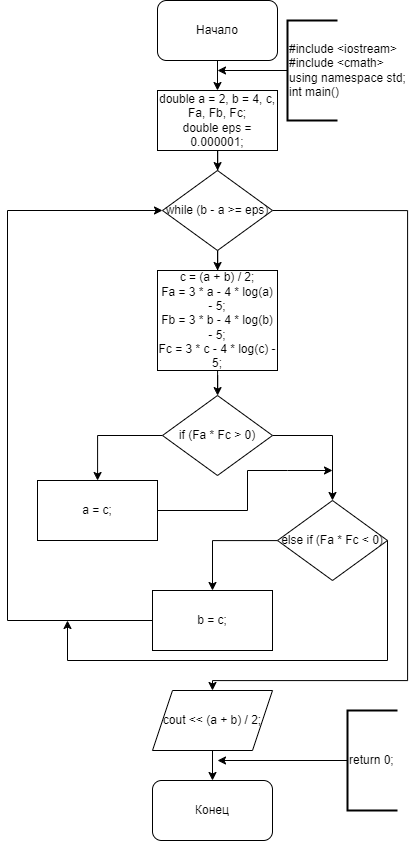

The diagram above was exported from draw.io. Its source (the exported page's mxGraphModel, read from the mxfile embedded in the PNG):
<mxGraphModel dx="1909" dy="949" grid="1" gridSize="10" guides="1" tooltips="1" connect="1" arrows="1" fold="1" page="1" pageScale="1" pageWidth="827" pageHeight="1169" math="0" shadow="0">
  <root>
    <mxCell id="WIyWlLk6GJQsqaUBKTNV-0" />
    <mxCell id="WIyWlLk6GJQsqaUBKTNV-1" parent="WIyWlLk6GJQsqaUBKTNV-0" />
    <mxCell id="Hjx1lohyYxwPRabPxVDn-0" value="Начало" style="rounded=1;whiteSpace=wrap;html=1;" vertex="1" parent="WIyWlLk6GJQsqaUBKTNV-1">
      <mxGeometry x="370" y="110" width="120" height="60" as="geometry" />
    </mxCell>
    <mxCell id="Hjx1lohyYxwPRabPxVDn-7" value="" style="edgeStyle=orthogonalEdgeStyle;rounded=0;orthogonalLoop=1;jettySize=auto;html=1;" edge="1" parent="WIyWlLk6GJQsqaUBKTNV-1" source="Hjx1lohyYxwPRabPxVDn-2" target="Hjx1lohyYxwPRabPxVDn-6">
      <mxGeometry relative="1" as="geometry" />
    </mxCell>
    <mxCell id="Hjx1lohyYxwPRabPxVDn-2" value="&lt;div&gt;double a = 2, b = 4, c, Fa, Fb, Fc;&lt;/div&gt;&lt;div&gt;double eps = 0.000001;&lt;/div&gt;" style="rounded=0;whiteSpace=wrap;html=1;" vertex="1" parent="WIyWlLk6GJQsqaUBKTNV-1">
      <mxGeometry x="370" y="200" width="120" height="60" as="geometry" />
    </mxCell>
    <mxCell id="Hjx1lohyYxwPRabPxVDn-3" value="" style="endArrow=classic;html=1;rounded=0;exitX=0.5;exitY=1;exitDx=0;exitDy=0;entryX=0.5;entryY=0;entryDx=0;entryDy=0;" edge="1" parent="WIyWlLk6GJQsqaUBKTNV-1" source="Hjx1lohyYxwPRabPxVDn-0" target="Hjx1lohyYxwPRabPxVDn-2">
      <mxGeometry width="50" height="50" relative="1" as="geometry">
        <mxPoint x="390" y="300" as="sourcePoint" />
        <mxPoint x="440" y="250" as="targetPoint" />
      </mxGeometry>
    </mxCell>
    <mxCell id="Hjx1lohyYxwPRabPxVDn-4" value="" style="endArrow=classic;html=1;rounded=0;" edge="1" parent="WIyWlLk6GJQsqaUBKTNV-1">
      <mxGeometry width="50" height="50" relative="1" as="geometry">
        <mxPoint x="500" y="180" as="sourcePoint" />
        <mxPoint x="430" y="180" as="targetPoint" />
      </mxGeometry>
    </mxCell>
    <mxCell id="Hjx1lohyYxwPRabPxVDn-5" value="&lt;div&gt;#include &amp;lt;iostream&amp;gt;&lt;/div&gt;&lt;div&gt;#include &amp;lt;cmath&amp;gt;&lt;/div&gt;&lt;div&gt;using namespace std;&lt;/div&gt;&lt;div&gt;int main()&lt;/div&gt;" style="strokeWidth=2;html=1;shape=mxgraph.flowchart.annotation_1;align=left;pointerEvents=1;" vertex="1" parent="WIyWlLk6GJQsqaUBKTNV-1">
      <mxGeometry x="500" y="130" width="50" height="100" as="geometry" />
    </mxCell>
    <mxCell id="Hjx1lohyYxwPRabPxVDn-9" value="" style="edgeStyle=orthogonalEdgeStyle;rounded=0;orthogonalLoop=1;jettySize=auto;html=1;" edge="1" parent="WIyWlLk6GJQsqaUBKTNV-1" source="Hjx1lohyYxwPRabPxVDn-6" target="Hjx1lohyYxwPRabPxVDn-8">
      <mxGeometry relative="1" as="geometry" />
    </mxCell>
    <mxCell id="Hjx1lohyYxwPRabPxVDn-23" value="" style="edgeStyle=orthogonalEdgeStyle;rounded=0;orthogonalLoop=1;jettySize=auto;html=1;entryX=0.5;entryY=0;entryDx=0;entryDy=0;exitX=1;exitY=0.5;exitDx=0;exitDy=0;" edge="1" parent="WIyWlLk6GJQsqaUBKTNV-1" source="Hjx1lohyYxwPRabPxVDn-6" target="Hjx1lohyYxwPRabPxVDn-22">
      <mxGeometry relative="1" as="geometry">
        <Array as="points">
          <mxPoint x="620" y="320" />
          <mxPoint x="620" y="790" />
          <mxPoint x="425" y="790" />
        </Array>
      </mxGeometry>
    </mxCell>
    <mxCell id="Hjx1lohyYxwPRabPxVDn-6" value="while (b - a &amp;gt;= eps)" style="rhombus;whiteSpace=wrap;html=1;rounded=0;" vertex="1" parent="WIyWlLk6GJQsqaUBKTNV-1">
      <mxGeometry x="375" y="280" width="110" height="80" as="geometry" />
    </mxCell>
    <mxCell id="Hjx1lohyYxwPRabPxVDn-11" value="" style="edgeStyle=orthogonalEdgeStyle;rounded=0;orthogonalLoop=1;jettySize=auto;html=1;" edge="1" parent="WIyWlLk6GJQsqaUBKTNV-1" source="Hjx1lohyYxwPRabPxVDn-8" target="Hjx1lohyYxwPRabPxVDn-10">
      <mxGeometry relative="1" as="geometry" />
    </mxCell>
    <mxCell id="Hjx1lohyYxwPRabPxVDn-8" value="&lt;div&gt;c = (a + b) / 2;&lt;/div&gt;&lt;div&gt;Fa = 3 * a - 4 * log(a) - 5;&lt;/div&gt;&lt;div&gt;Fb = 3 * b - 4 * log(b) - 5;&lt;/div&gt;&lt;div&gt;Fc = 3 * c - 4 * log(c) - 5;&lt;/div&gt;" style="whiteSpace=wrap;html=1;rounded=0;" vertex="1" parent="WIyWlLk6GJQsqaUBKTNV-1">
      <mxGeometry x="370" y="380" width="120" height="100" as="geometry" />
    </mxCell>
    <mxCell id="Hjx1lohyYxwPRabPxVDn-13" value="" style="edgeStyle=orthogonalEdgeStyle;rounded=0;orthogonalLoop=1;jettySize=auto;html=1;" edge="1" parent="WIyWlLk6GJQsqaUBKTNV-1" source="Hjx1lohyYxwPRabPxVDn-10" target="Hjx1lohyYxwPRabPxVDn-12">
      <mxGeometry relative="1" as="geometry" />
    </mxCell>
    <mxCell id="Hjx1lohyYxwPRabPxVDn-15" value="" style="edgeStyle=orthogonalEdgeStyle;rounded=0;orthogonalLoop=1;jettySize=auto;html=1;" edge="1" parent="WIyWlLk6GJQsqaUBKTNV-1" source="Hjx1lohyYxwPRabPxVDn-10" target="Hjx1lohyYxwPRabPxVDn-14">
      <mxGeometry relative="1" as="geometry" />
    </mxCell>
    <mxCell id="Hjx1lohyYxwPRabPxVDn-10" value="if (Fa * Fc &amp;gt; 0)" style="rhombus;whiteSpace=wrap;html=1;rounded=0;" vertex="1" parent="WIyWlLk6GJQsqaUBKTNV-1">
      <mxGeometry x="375" y="505" width="110" height="80" as="geometry" />
    </mxCell>
    <mxCell id="Hjx1lohyYxwPRabPxVDn-12" value="a = c;" style="whiteSpace=wrap;html=1;rounded=0;" vertex="1" parent="WIyWlLk6GJQsqaUBKTNV-1">
      <mxGeometry x="250" y="590" width="120" height="60" as="geometry" />
    </mxCell>
    <mxCell id="Hjx1lohyYxwPRabPxVDn-17" value="" style="edgeStyle=orthogonalEdgeStyle;rounded=0;orthogonalLoop=1;jettySize=auto;html=1;" edge="1" parent="WIyWlLk6GJQsqaUBKTNV-1" source="Hjx1lohyYxwPRabPxVDn-14" target="Hjx1lohyYxwPRabPxVDn-16">
      <mxGeometry relative="1" as="geometry" />
    </mxCell>
    <mxCell id="Hjx1lohyYxwPRabPxVDn-14" value="else if (Fa * Fc &amp;lt; 0)" style="rhombus;whiteSpace=wrap;html=1;rounded=0;" vertex="1" parent="WIyWlLk6GJQsqaUBKTNV-1">
      <mxGeometry x="490" y="610" width="110" height="80" as="geometry" />
    </mxCell>
    <mxCell id="Hjx1lohyYxwPRabPxVDn-16" value="b = c;" style="whiteSpace=wrap;html=1;rounded=0;" vertex="1" parent="WIyWlLk6GJQsqaUBKTNV-1">
      <mxGeometry x="365" y="700" width="120" height="60" as="geometry" />
    </mxCell>
    <mxCell id="Hjx1lohyYxwPRabPxVDn-18" value="" style="endArrow=classic;html=1;rounded=0;exitX=1;exitY=0.5;exitDx=0;exitDy=0;" edge="1" parent="WIyWlLk6GJQsqaUBKTNV-1" source="Hjx1lohyYxwPRabPxVDn-12">
      <mxGeometry width="50" height="50" relative="1" as="geometry">
        <mxPoint x="340" y="650" as="sourcePoint" />
        <mxPoint x="545" y="580" as="targetPoint" />
        <Array as="points">
          <mxPoint x="460" y="620" />
          <mxPoint x="460" y="580" />
          <mxPoint x="500" y="580" />
          <mxPoint x="545" y="580" />
        </Array>
      </mxGeometry>
    </mxCell>
    <mxCell id="Hjx1lohyYxwPRabPxVDn-19" value="" style="endArrow=classic;html=1;rounded=0;exitX=0;exitY=0.5;exitDx=0;exitDy=0;entryX=0;entryY=0.5;entryDx=0;entryDy=0;" edge="1" parent="WIyWlLk6GJQsqaUBKTNV-1" source="Hjx1lohyYxwPRabPxVDn-16" target="Hjx1lohyYxwPRabPxVDn-6">
      <mxGeometry width="50" height="50" relative="1" as="geometry">
        <mxPoint x="280" y="670" as="sourcePoint" />
        <mxPoint x="330" y="620" as="targetPoint" />
        <Array as="points">
          <mxPoint x="220" y="730" />
          <mxPoint x="220" y="320" />
        </Array>
      </mxGeometry>
    </mxCell>
    <mxCell id="Hjx1lohyYxwPRabPxVDn-20" value="" style="endArrow=classic;html=1;rounded=0;exitX=1;exitY=0.5;exitDx=0;exitDy=0;" edge="1" parent="WIyWlLk6GJQsqaUBKTNV-1" source="Hjx1lohyYxwPRabPxVDn-14">
      <mxGeometry width="50" height="50" relative="1" as="geometry">
        <mxPoint x="280" y="720" as="sourcePoint" />
        <mxPoint x="280" y="730" as="targetPoint" />
        <Array as="points">
          <mxPoint x="600" y="770" />
          <mxPoint x="280" y="770" />
        </Array>
      </mxGeometry>
    </mxCell>
    <mxCell id="Hjx1lohyYxwPRabPxVDn-22" value="cout &amp;lt;&amp;lt; (a + b) / 2;" style="shape=parallelogram;perimeter=parallelogramPerimeter;whiteSpace=wrap;html=1;fixedSize=1;rounded=0;" vertex="1" parent="WIyWlLk6GJQsqaUBKTNV-1">
      <mxGeometry x="365" y="800" width="120" height="60" as="geometry" />
    </mxCell>
    <mxCell id="Hjx1lohyYxwPRabPxVDn-24" value="Конец" style="rounded=1;whiteSpace=wrap;html=1;" vertex="1" parent="WIyWlLk6GJQsqaUBKTNV-1">
      <mxGeometry x="365" y="890" width="120" height="60" as="geometry" />
    </mxCell>
    <mxCell id="Hjx1lohyYxwPRabPxVDn-25" value="" style="endArrow=classic;html=1;rounded=0;exitX=0.5;exitY=1;exitDx=0;exitDy=0;" edge="1" parent="WIyWlLk6GJQsqaUBKTNV-1" source="Hjx1lohyYxwPRabPxVDn-22" target="Hjx1lohyYxwPRabPxVDn-24">
      <mxGeometry width="50" height="50" relative="1" as="geometry">
        <mxPoint x="340" y="810" as="sourcePoint" />
        <mxPoint x="390" y="760" as="targetPoint" />
      </mxGeometry>
    </mxCell>
    <mxCell id="Hjx1lohyYxwPRabPxVDn-26" value="" style="endArrow=classic;html=1;rounded=0;" edge="1" parent="WIyWlLk6GJQsqaUBKTNV-1">
      <mxGeometry width="50" height="50" relative="1" as="geometry">
        <mxPoint x="560" y="870" as="sourcePoint" />
        <mxPoint x="430" y="870" as="targetPoint" />
      </mxGeometry>
    </mxCell>
    <mxCell id="Hjx1lohyYxwPRabPxVDn-27" value="return 0;" style="strokeWidth=2;html=1;shape=mxgraph.flowchart.annotation_1;align=left;pointerEvents=1;" vertex="1" parent="WIyWlLk6GJQsqaUBKTNV-1">
      <mxGeometry x="560" y="820" width="50" height="100" as="geometry" />
    </mxCell>
  </root>
</mxGraphModel>